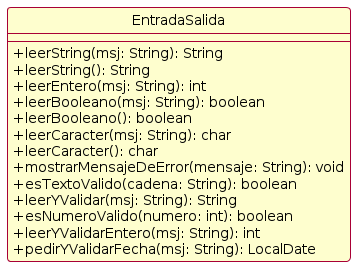

The diagram above was rendered by PlantUML. Its source (embedded in the PNG):
@startuml
left to right direction
hide circles
skin rose
!theme vibrant

skinparam classAttributeIconSize 0

class EntradaSalida
{
  +leerString(msj: String): String
  +leerString(): String
  +leerEntero(msj: String): int
  +leerBooleano(msj: String): boolean
  +leerBooleano(): boolean
  +leerCaracter(msj: String): char
  +leerCaracter(): char
  +mostrarMensajeDeError(mensaje: String): void
  +esTextoValido(cadena: String): boolean
  +leerYValidar(msj: String): String
  +esNumeroValido(numero: int): boolean
  +leerYValidarEntero(msj: String): int
  +pedirYValidarFecha(msj: String): LocalDate
}
@enduml